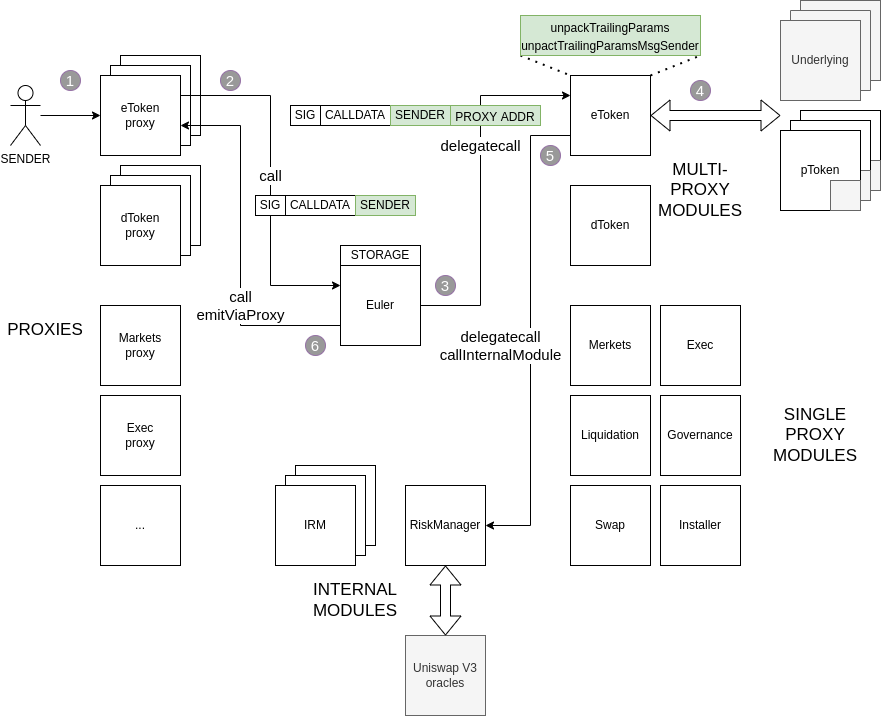

The diagram above was exported from draw.io. Its source (the exported page's mxGraphModel, read from the mxfile embedded in the PNG):
<mxGraphModel dx="1357" dy="984" grid="1" gridSize="10" guides="1" tooltips="1" connect="1" arrows="1" fold="1" page="1" pageScale="1" pageWidth="850" pageHeight="1100" math="0" shadow="0">
  <root>
    <mxCell id="0" />
    <mxCell id="1" parent="0" />
    <mxCell id="yBRoPqpnMzLeJVt3ILnn-4" value="" style="whiteSpace=wrap;html=1;aspect=fixed;" vertex="1" parent="1">
      <mxGeometry x="130" y="140" width="80" height="80" as="geometry" />
    </mxCell>
    <mxCell id="yBRoPqpnMzLeJVt3ILnn-3" value="" style="whiteSpace=wrap;html=1;aspect=fixed;" vertex="1" parent="1">
      <mxGeometry x="120" y="150" width="80" height="80" as="geometry" />
    </mxCell>
    <mxCell id="yBRoPqpnMzLeJVt3ILnn-2" value="Markets&lt;br&gt;proxy" style="whiteSpace=wrap;html=1;aspect=fixed;" vertex="1" parent="1">
      <mxGeometry x="110" y="390" width="80" height="80" as="geometry" />
    </mxCell>
    <mxCell id="yBRoPqpnMzLeJVt3ILnn-1" value="eToken&lt;br&gt;proxy" style="whiteSpace=wrap;html=1;aspect=fixed;" vertex="1" parent="1">
      <mxGeometry x="110" y="160" width="80" height="80" as="geometry" />
    </mxCell>
    <mxCell id="yBRoPqpnMzLeJVt3ILnn-5" value="" style="whiteSpace=wrap;html=1;aspect=fixed;" vertex="1" parent="1">
      <mxGeometry x="130" y="250" width="80" height="80" as="geometry" />
    </mxCell>
    <mxCell id="yBRoPqpnMzLeJVt3ILnn-6" value="" style="whiteSpace=wrap;html=1;aspect=fixed;" vertex="1" parent="1">
      <mxGeometry x="120" y="260" width="80" height="80" as="geometry" />
    </mxCell>
    <mxCell id="yBRoPqpnMzLeJVt3ILnn-7" value="dToken&lt;br&gt;proxy" style="whiteSpace=wrap;html=1;aspect=fixed;" vertex="1" parent="1">
      <mxGeometry x="110" y="270" width="80" height="80" as="geometry" />
    </mxCell>
    <mxCell id="yBRoPqpnMzLeJVt3ILnn-10" style="edgeStyle=orthogonalEdgeStyle;rounded=0;orthogonalLoop=1;jettySize=auto;html=1;entryX=0;entryY=0.5;entryDx=0;entryDy=0;" edge="1" parent="1" source="yBRoPqpnMzLeJVt3ILnn-9" target="yBRoPqpnMzLeJVt3ILnn-1">
      <mxGeometry relative="1" as="geometry" />
    </mxCell>
    <mxCell id="yBRoPqpnMzLeJVt3ILnn-9" value="SENDER" style="shape=umlActor;verticalLabelPosition=bottom;verticalAlign=top;html=1;outlineConnect=0;" vertex="1" parent="1">
      <mxGeometry x="20" y="170" width="30" height="60" as="geometry" />
    </mxCell>
    <mxCell id="yBRoPqpnMzLeJVt3ILnn-11" value="Exec&lt;br&gt;proxy" style="whiteSpace=wrap;html=1;aspect=fixed;" vertex="1" parent="1">
      <mxGeometry x="110" y="480" width="80" height="80" as="geometry" />
    </mxCell>
    <mxCell id="yBRoPqpnMzLeJVt3ILnn-12" value="..." style="whiteSpace=wrap;html=1;aspect=fixed;" vertex="1" parent="1">
      <mxGeometry x="110" y="570" width="80" height="80" as="geometry" />
    </mxCell>
    <mxCell id="yBRoPqpnMzLeJVt3ILnn-13" value="Euler" style="whiteSpace=wrap;html=1;aspect=fixed;" vertex="1" parent="1">
      <mxGeometry x="350" y="350" width="80" height="80" as="geometry" />
    </mxCell>
    <mxCell id="yBRoPqpnMzLeJVt3ILnn-14" value="STORAGE" style="rounded=0;whiteSpace=wrap;html=1;" vertex="1" parent="1">
      <mxGeometry x="350" y="330" width="80" height="20" as="geometry" />
    </mxCell>
    <mxCell id="yBRoPqpnMzLeJVt3ILnn-15" value="" style="whiteSpace=wrap;html=1;aspect=fixed;" vertex="1" parent="1">
      <mxGeometry x="305" y="550" width="80" height="80" as="geometry" />
    </mxCell>
    <mxCell id="yBRoPqpnMzLeJVt3ILnn-16" value="" style="whiteSpace=wrap;html=1;aspect=fixed;" vertex="1" parent="1">
      <mxGeometry x="295" y="560" width="80" height="80" as="geometry" />
    </mxCell>
    <mxCell id="yBRoPqpnMzLeJVt3ILnn-17" value="IRM" style="whiteSpace=wrap;html=1;aspect=fixed;" vertex="1" parent="1">
      <mxGeometry x="285" y="570" width="80" height="80" as="geometry" />
    </mxCell>
    <mxCell id="yBRoPqpnMzLeJVt3ILnn-18" value="RiskManager" style="whiteSpace=wrap;html=1;aspect=fixed;" vertex="1" parent="1">
      <mxGeometry x="415" y="570" width="80" height="80" as="geometry" />
    </mxCell>
    <mxCell id="yBRoPqpnMzLeJVt3ILnn-19" value="&lt;font style=&quot;font-size: 17px;&quot;&gt;PROXIES&lt;/font&gt;" style="text;html=1;strokeColor=none;fillColor=none;align=center;verticalAlign=middle;whiteSpace=wrap;rounded=0;" vertex="1" parent="1">
      <mxGeometry x="10" y="400" width="90" height="30" as="geometry" />
    </mxCell>
    <mxCell id="yBRoPqpnMzLeJVt3ILnn-20" value="&lt;font style=&quot;font-size: 17px;&quot;&gt;INTERNAL&lt;br&gt;MODULES&lt;br&gt;&lt;/font&gt;" style="text;html=1;strokeColor=none;fillColor=none;align=center;verticalAlign=middle;whiteSpace=wrap;rounded=0;" vertex="1" parent="1">
      <mxGeometry x="320" y="670" width="90" height="30" as="geometry" />
    </mxCell>
    <mxCell id="yBRoPqpnMzLeJVt3ILnn-21" value="Uniswap V3&lt;br&gt;oracles" style="whiteSpace=wrap;html=1;aspect=fixed;fillColor=#f5f5f5;fontColor=#333333;strokeColor=#666666;" vertex="1" parent="1">
      <mxGeometry x="415" y="720" width="80" height="80" as="geometry" />
    </mxCell>
    <mxCell id="yBRoPqpnMzLeJVt3ILnn-22" value="" style="shape=flexArrow;endArrow=classic;startArrow=classic;html=1;rounded=0;fontSize=17;entryX=0.5;entryY=1;entryDx=0;entryDy=0;exitX=0.5;exitY=0;exitDx=0;exitDy=0;" edge="1" parent="1" source="yBRoPqpnMzLeJVt3ILnn-21" target="yBRoPqpnMzLeJVt3ILnn-18">
      <mxGeometry width="100" height="100" relative="1" as="geometry">
        <mxPoint x="540" y="580" as="sourcePoint" />
        <mxPoint x="640" y="480" as="targetPoint" />
      </mxGeometry>
    </mxCell>
    <mxCell id="yBRoPqpnMzLeJVt3ILnn-23" value="eToken" style="whiteSpace=wrap;html=1;aspect=fixed;" vertex="1" parent="1">
      <mxGeometry x="580" y="160" width="80" height="80" as="geometry" />
    </mxCell>
    <mxCell id="yBRoPqpnMzLeJVt3ILnn-24" value="dToken" style="whiteSpace=wrap;html=1;aspect=fixed;" vertex="1" parent="1">
      <mxGeometry x="580" y="270" width="80" height="80" as="geometry" />
    </mxCell>
    <mxCell id="yBRoPqpnMzLeJVt3ILnn-25" value="&lt;font style=&quot;font-size: 17px;&quot;&gt;MULTI-PROXY MODULES&lt;br&gt;&lt;/font&gt;" style="text;html=1;strokeColor=none;fillColor=none;align=center;verticalAlign=middle;whiteSpace=wrap;rounded=0;" vertex="1" parent="1">
      <mxGeometry x="665" y="260" width="90" height="30" as="geometry" />
    </mxCell>
    <mxCell id="yBRoPqpnMzLeJVt3ILnn-26" value="" style="whiteSpace=wrap;html=1;aspect=fixed;fillColor=#f5f5f5;strokeColor=#666666;fontColor=#333333;" vertex="1" parent="1">
      <mxGeometry x="810" y="85" width="80" height="80" as="geometry" />
    </mxCell>
    <mxCell id="yBRoPqpnMzLeJVt3ILnn-27" value="" style="whiteSpace=wrap;html=1;aspect=fixed;fillColor=#f5f5f5;strokeColor=#666666;direction=south;fontColor=#333333;" vertex="1" parent="1">
      <mxGeometry x="800" y="95" width="80" height="80" as="geometry" />
    </mxCell>
    <mxCell id="yBRoPqpnMzLeJVt3ILnn-28" value="Underlying" style="whiteSpace=wrap;html=1;aspect=fixed;fillColor=#f5f5f5;strokeColor=#666666;fontColor=#333333;" vertex="1" parent="1">
      <mxGeometry x="790" y="105" width="80" height="80" as="geometry" />
    </mxCell>
    <mxCell id="yBRoPqpnMzLeJVt3ILnn-29" value="" style="whiteSpace=wrap;html=1;aspect=fixed;" vertex="1" parent="1">
      <mxGeometry x="810" y="195" width="80" height="80" as="geometry" />
    </mxCell>
    <mxCell id="yBRoPqpnMzLeJVt3ILnn-38" value="" style="rounded=0;whiteSpace=wrap;html=1;fontSize=17;fillColor=#f5f5f5;strokeColor=#666666;fontColor=#333333;" vertex="1" parent="1">
      <mxGeometry x="860" y="245" width="30" height="30" as="geometry" />
    </mxCell>
    <mxCell id="yBRoPqpnMzLeJVt3ILnn-30" value="" style="whiteSpace=wrap;html=1;aspect=fixed;" vertex="1" parent="1">
      <mxGeometry x="800" y="205" width="80" height="80" as="geometry" />
    </mxCell>
    <mxCell id="yBRoPqpnMzLeJVt3ILnn-37" value="" style="rounded=0;whiteSpace=wrap;html=1;fontSize=17;fillColor=#f5f5f5;strokeColor=#666666;fontColor=#333333;" vertex="1" parent="1">
      <mxGeometry x="850" y="255" width="30" height="30" as="geometry" />
    </mxCell>
    <mxCell id="yBRoPqpnMzLeJVt3ILnn-31" value="pToken" style="whiteSpace=wrap;html=1;aspect=fixed;" vertex="1" parent="1">
      <mxGeometry x="790" y="215" width="80" height="80" as="geometry" />
    </mxCell>
    <mxCell id="yBRoPqpnMzLeJVt3ILnn-32" value="" style="shape=flexArrow;endArrow=classic;startArrow=classic;html=1;rounded=0;fontSize=17;exitX=1;exitY=0.5;exitDx=0;exitDy=0;" edge="1" parent="1" source="yBRoPqpnMzLeJVt3ILnn-23">
      <mxGeometry width="100" height="100" relative="1" as="geometry">
        <mxPoint x="570" y="580" as="sourcePoint" />
        <mxPoint x="790" y="200" as="targetPoint" />
      </mxGeometry>
    </mxCell>
    <mxCell id="yBRoPqpnMzLeJVt3ILnn-33" value="" style="rounded=0;whiteSpace=wrap;html=1;fontSize=17;fillColor=#f5f5f5;strokeColor=#666666;fontColor=#333333;" vertex="1" parent="1">
      <mxGeometry x="840" y="265" width="30" height="30" as="geometry" />
    </mxCell>
    <mxCell id="yBRoPqpnMzLeJVt3ILnn-40" value="Merkets" style="whiteSpace=wrap;html=1;aspect=fixed;" vertex="1" parent="1">
      <mxGeometry x="580" y="390" width="80" height="80" as="geometry" />
    </mxCell>
    <mxCell id="yBRoPqpnMzLeJVt3ILnn-41" value="Liquidation" style="whiteSpace=wrap;html=1;aspect=fixed;" vertex="1" parent="1">
      <mxGeometry x="580" y="480" width="80" height="80" as="geometry" />
    </mxCell>
    <mxCell id="yBRoPqpnMzLeJVt3ILnn-42" value="Swap" style="whiteSpace=wrap;html=1;aspect=fixed;" vertex="1" parent="1">
      <mxGeometry x="580" y="570" width="80" height="80" as="geometry" />
    </mxCell>
    <mxCell id="yBRoPqpnMzLeJVt3ILnn-43" value="Exec" style="whiteSpace=wrap;html=1;aspect=fixed;" vertex="1" parent="1">
      <mxGeometry x="670" y="390" width="80" height="80" as="geometry" />
    </mxCell>
    <mxCell id="yBRoPqpnMzLeJVt3ILnn-44" value="Governance" style="whiteSpace=wrap;html=1;aspect=fixed;" vertex="1" parent="1">
      <mxGeometry x="670" y="480" width="80" height="80" as="geometry" />
    </mxCell>
    <mxCell id="yBRoPqpnMzLeJVt3ILnn-45" value="Installer" style="whiteSpace=wrap;html=1;aspect=fixed;" vertex="1" parent="1">
      <mxGeometry x="670" y="570" width="80" height="80" as="geometry" />
    </mxCell>
    <mxCell id="yBRoPqpnMzLeJVt3ILnn-46" value="&lt;font style=&quot;font-size: 17px;&quot;&gt;SINGLE&lt;br&gt;PROXY MODULES&lt;br&gt;&lt;/font&gt;" style="text;html=1;strokeColor=none;fillColor=none;align=center;verticalAlign=middle;whiteSpace=wrap;rounded=0;" vertex="1" parent="1">
      <mxGeometry x="780" y="505" width="90" height="30" as="geometry" />
    </mxCell>
    <mxCell id="yBRoPqpnMzLeJVt3ILnn-52" value="&lt;font style=&quot;font-size: 15px;&quot;&gt;call&lt;/font&gt;" style="endArrow=classic;html=1;rounded=0;fontSize=12;entryX=0;entryY=0.25;entryDx=0;entryDy=0;exitX=1;exitY=0.25;exitDx=0;exitDy=0;" edge="1" parent="1" source="yBRoPqpnMzLeJVt3ILnn-1" target="yBRoPqpnMzLeJVt3ILnn-13">
      <mxGeometry x="-0.0286" width="50" height="50" relative="1" as="geometry">
        <mxPoint x="333" y="180" as="sourcePoint" />
        <mxPoint x="350" y="340" as="targetPoint" />
        <Array as="points">
          <mxPoint x="280" y="180" />
          <mxPoint x="280" y="370" />
        </Array>
        <mxPoint as="offset" />
      </mxGeometry>
    </mxCell>
    <mxCell id="yBRoPqpnMzLeJVt3ILnn-54" value="" style="group" vertex="1" connectable="0" parent="1">
      <mxGeometry x="265" y="280" width="160" height="20" as="geometry" />
    </mxCell>
    <mxCell id="yBRoPqpnMzLeJVt3ILnn-49" value="SIG" style="rounded=0;whiteSpace=wrap;html=1;fontSize=12;" vertex="1" parent="yBRoPqpnMzLeJVt3ILnn-54">
      <mxGeometry width="30" height="20" as="geometry" />
    </mxCell>
    <mxCell id="yBRoPqpnMzLeJVt3ILnn-50" value="CALLDATA" style="rounded=0;whiteSpace=wrap;html=1;fontSize=12;" vertex="1" parent="yBRoPqpnMzLeJVt3ILnn-54">
      <mxGeometry x="30" width="70" height="20" as="geometry" />
    </mxCell>
    <mxCell id="yBRoPqpnMzLeJVt3ILnn-51" value="SENDER" style="rounded=0;whiteSpace=wrap;html=1;fontSize=12;fillColor=#d5e8d4;strokeColor=#82b366;" vertex="1" parent="yBRoPqpnMzLeJVt3ILnn-54">
      <mxGeometry x="100" width="60" height="20" as="geometry" />
    </mxCell>
    <mxCell id="yBRoPqpnMzLeJVt3ILnn-59" value="call&lt;br&gt;emitViaProxy" style="endArrow=classic;html=1;rounded=0;fontSize=15;exitX=0;exitY=0.75;exitDx=0;exitDy=0;" edge="1" parent="1" source="yBRoPqpnMzLeJVt3ILnn-13">
      <mxGeometry x="-0.3333" width="50" height="50" relative="1" as="geometry">
        <mxPoint x="300" y="390" as="sourcePoint" />
        <mxPoint x="190" y="210" as="targetPoint" />
        <Array as="points">
          <mxPoint x="250" y="410" />
          <mxPoint x="250" y="210" />
        </Array>
        <mxPoint as="offset" />
      </mxGeometry>
    </mxCell>
    <mxCell id="yBRoPqpnMzLeJVt3ILnn-63" value="&lt;font style=&quot;font-size: 15px;&quot;&gt;delegatecall&lt;/font&gt;" style="endArrow=classic;html=1;rounded=0;fontSize=12;entryX=0;entryY=0.25;entryDx=0;entryDy=0;exitX=1;exitY=0.5;exitDx=0;exitDy=0;" edge="1" parent="1" source="yBRoPqpnMzLeJVt3ILnn-13" target="yBRoPqpnMzLeJVt3ILnn-23">
      <mxGeometry x="0.2222" width="50" height="50" relative="1" as="geometry">
        <mxPoint x="550" y="620" as="sourcePoint" />
        <mxPoint x="600" y="570" as="targetPoint" />
        <Array as="points">
          <mxPoint x="490" y="390" />
          <mxPoint x="490" y="180" />
        </Array>
        <mxPoint as="offset" />
      </mxGeometry>
    </mxCell>
    <mxCell id="yBRoPqpnMzLeJVt3ILnn-62" value="" style="group" vertex="1" connectable="0" parent="1">
      <mxGeometry x="300" y="190" width="250" height="20" as="geometry" />
    </mxCell>
    <mxCell id="yBRoPqpnMzLeJVt3ILnn-55" value="" style="group" vertex="1" connectable="0" parent="yBRoPqpnMzLeJVt3ILnn-62">
      <mxGeometry width="160" height="20" as="geometry" />
    </mxCell>
    <mxCell id="yBRoPqpnMzLeJVt3ILnn-56" value="SIG" style="rounded=0;whiteSpace=wrap;html=1;fontSize=12;" vertex="1" parent="yBRoPqpnMzLeJVt3ILnn-55">
      <mxGeometry width="30" height="20" as="geometry" />
    </mxCell>
    <mxCell id="yBRoPqpnMzLeJVt3ILnn-57" value="CALLDATA" style="rounded=0;whiteSpace=wrap;html=1;fontSize=12;" vertex="1" parent="yBRoPqpnMzLeJVt3ILnn-55">
      <mxGeometry x="30" width="70" height="20" as="geometry" />
    </mxCell>
    <mxCell id="yBRoPqpnMzLeJVt3ILnn-58" value="SENDER" style="rounded=0;whiteSpace=wrap;html=1;fontSize=12;fillColor=#d5e8d4;strokeColor=#82b366;" vertex="1" parent="yBRoPqpnMzLeJVt3ILnn-55">
      <mxGeometry x="100" width="60" height="20" as="geometry" />
    </mxCell>
    <mxCell id="yBRoPqpnMzLeJVt3ILnn-60" value="&lt;span style=&quot;font-size: 12px;&quot;&gt;PROXY ADDR&lt;/span&gt;" style="rounded=0;whiteSpace=wrap;html=1;fontSize=15;fillColor=#d5e8d4;strokeColor=#82b366;" vertex="1" parent="yBRoPqpnMzLeJVt3ILnn-62">
      <mxGeometry x="160" width="90" height="20" as="geometry" />
    </mxCell>
    <mxCell id="yBRoPqpnMzLeJVt3ILnn-65" value="" style="endArrow=none;dashed=1;html=1;dashPattern=1 3;strokeWidth=2;rounded=0;fontSize=15;exitX=0;exitY=1;exitDx=0;exitDy=0;" edge="1" parent="1" source="yBRoPqpnMzLeJVt3ILnn-66">
      <mxGeometry width="50" height="50" relative="1" as="geometry">
        <mxPoint x="540" y="100" as="sourcePoint" />
        <mxPoint x="580" y="160" as="targetPoint" />
      </mxGeometry>
    </mxCell>
    <mxCell id="yBRoPqpnMzLeJVt3ILnn-66" value="&lt;font style=&quot;font-size: 12px;&quot;&gt;unpackTrailingParams&lt;br&gt;unpactTrailingParamsMsgSender&lt;br&gt;&lt;/font&gt;" style="rounded=0;whiteSpace=wrap;html=1;fontSize=15;fillColor=#d5e8d4;strokeColor=#82b366;" vertex="1" parent="1">
      <mxGeometry x="530" y="100" width="180" height="40" as="geometry" />
    </mxCell>
    <mxCell id="yBRoPqpnMzLeJVt3ILnn-67" value="" style="endArrow=none;dashed=1;html=1;dashPattern=1 3;strokeWidth=2;rounded=0;fontSize=12;entryX=1;entryY=1;entryDx=0;entryDy=0;exitX=1;exitY=0;exitDx=0;exitDy=0;" edge="1" parent="1" source="yBRoPqpnMzLeJVt3ILnn-23" target="yBRoPqpnMzLeJVt3ILnn-66">
      <mxGeometry width="50" height="50" relative="1" as="geometry">
        <mxPoint x="665" y="160" as="sourcePoint" />
        <mxPoint x="715" y="110" as="targetPoint" />
      </mxGeometry>
    </mxCell>
    <mxCell id="yBRoPqpnMzLeJVt3ILnn-68" value="&lt;font style=&quot;font-size: 15px;&quot;&gt;delegatecall&lt;br&gt;callInternalModule&lt;br&gt;&lt;/font&gt;" style="endArrow=classic;html=1;rounded=0;fontSize=12;entryX=1;entryY=0.5;entryDx=0;entryDy=0;exitX=0;exitY=0.75;exitDx=0;exitDy=0;" edge="1" parent="1" source="yBRoPqpnMzLeJVt3ILnn-23" target="yBRoPqpnMzLeJVt3ILnn-18">
      <mxGeometry x="0.0526" y="-30" width="50" height="50" relative="1" as="geometry">
        <mxPoint x="550" y="500" as="sourcePoint" />
        <mxPoint x="600" y="450" as="targetPoint" />
        <Array as="points">
          <mxPoint x="540" y="220" />
          <mxPoint x="540" y="610" />
        </Array>
        <mxPoint as="offset" />
      </mxGeometry>
    </mxCell>
    <mxCell id="yBRoPqpnMzLeJVt3ILnn-69" value="&lt;font color=&quot;#ffffff&quot;&gt;1&lt;/font&gt;" style="ellipse;whiteSpace=wrap;html=1;fontSize=15;fillColor=#999999;strokeColor=#9673a6;" vertex="1" parent="1">
      <mxGeometry x="70" y="155" width="20" height="20" as="geometry" />
    </mxCell>
    <mxCell id="yBRoPqpnMzLeJVt3ILnn-70" value="&lt;font color=&quot;#ffffff&quot;&gt;2&lt;/font&gt;" style="ellipse;whiteSpace=wrap;html=1;fontSize=15;fillColor=#999999;strokeColor=#9673a6;" vertex="1" parent="1">
      <mxGeometry x="230" y="155" width="20" height="20" as="geometry" />
    </mxCell>
    <mxCell id="yBRoPqpnMzLeJVt3ILnn-71" value="&lt;font color=&quot;#ffffff&quot;&gt;3&lt;/font&gt;&lt;span style=&quot;color: rgba(0, 0, 0, 0); font-family: monospace; font-size: 0px; text-align: start;&quot;&gt;%3CmxGraphModel%3E%3Croot%3E%3CmxCell%20id%3D%220%22%2F%3E%3CmxCell%20id%3D%221%22%20parent%3D%220%22%2F%3E%3CmxCell%20id%3D%222%22%20value%3D%22%26lt%3Bfont%20color%3D%26quot%3B%23ffffff%26quot%3B%26gt%3B1%26lt%3B%2Ffont%26gt%3B%22%20style%3D%22ellipse%3BwhiteSpace%3Dwrap%3Bhtml%3D1%3BfontSize%3D15%3BfillColor%3D%23999999%3BstrokeColor%3D%239673a6%3B%22%20vertex%3D%221%22%20parent%3D%221%22%3E%3CmxGeometry%20x%3D%2270%22%20y%3D%22155%22%20width%3D%2220%22%20height%3D%2220%22%20as%3D%22geometry%22%2F%3E%3C%2FmxCell%3E%3C%2Froot%3E%3C%2FmxGraphModel%3E&lt;/span&gt;" style="ellipse;whiteSpace=wrap;html=1;fontSize=15;fillColor=#999999;strokeColor=#9673a6;" vertex="1" parent="1">
      <mxGeometry x="445" y="360" width="20" height="20" as="geometry" />
    </mxCell>
    <mxCell id="yBRoPqpnMzLeJVt3ILnn-72" value="&lt;font color=&quot;#ffffff&quot;&gt;4&lt;/font&gt;" style="ellipse;whiteSpace=wrap;html=1;fontSize=15;fillColor=#999999;strokeColor=#9673a6;" vertex="1" parent="1">
      <mxGeometry x="700" y="165" width="20" height="20" as="geometry" />
    </mxCell>
    <mxCell id="yBRoPqpnMzLeJVt3ILnn-73" value="&lt;font color=&quot;#ffffff&quot;&gt;5&lt;/font&gt;" style="ellipse;whiteSpace=wrap;html=1;fontSize=15;fillColor=#999999;strokeColor=#9673a6;" vertex="1" parent="1">
      <mxGeometry x="550" y="230" width="20" height="20" as="geometry" />
    </mxCell>
    <mxCell id="yBRoPqpnMzLeJVt3ILnn-74" value="&lt;font color=&quot;#ffffff&quot;&gt;6&lt;/font&gt;" style="ellipse;whiteSpace=wrap;html=1;fontSize=15;fillColor=#999999;strokeColor=#9673a6;" vertex="1" parent="1">
      <mxGeometry x="315" y="420" width="20" height="20" as="geometry" />
    </mxCell>
  </root>
</mxGraphModel>